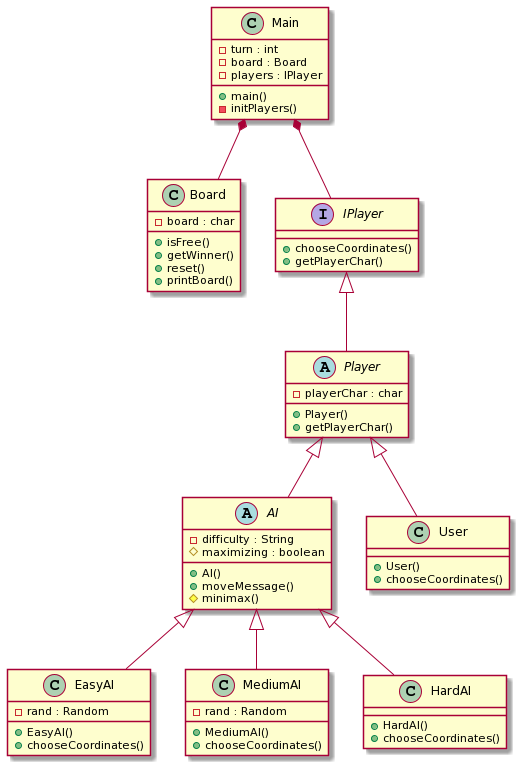

The diagram above was rendered by PlantUML. Its source (embedded in the PNG):
@startuml
abstract class AI {
	- difficulty : String
	# maximizing : boolean
	+ AI()
	+ moveMessage()
	# minimax()
}

class EasyAI {
	- rand : Random
	+ EasyAI()
	+ chooseCoordinates()
}

class MediumAI {
	- rand : Random
	+ MediumAI()
	+ chooseCoordinates()
}

class HardAI {
	+ HardAI()
	+ chooseCoordinates()
}

class Board {
	- board : char
	+ isFree()
	+ getWinner()
	+ reset()
	+ printBoard()
}

class Main {
	- turn : int
	- board : Board
	- players : IPlayer
	+ main()
	- initPlayers()
}

class User {
	+ User()
	+ chooseCoordinates()
}

abstract class Player {
	- playerChar : char
	+ Player()
	+ getPlayerChar()
}

interface IPlayer {
	+ chooseCoordinates()
	+ getPlayerChar()
}

IPlayer <|-- Player
Player <|-- User
Player <|-- AI
AI <|-- EasyAI
AI <|-- MediumAI
AI <|-- HardAI
Main *-- IPlayer
Main *-- Board
@enduml